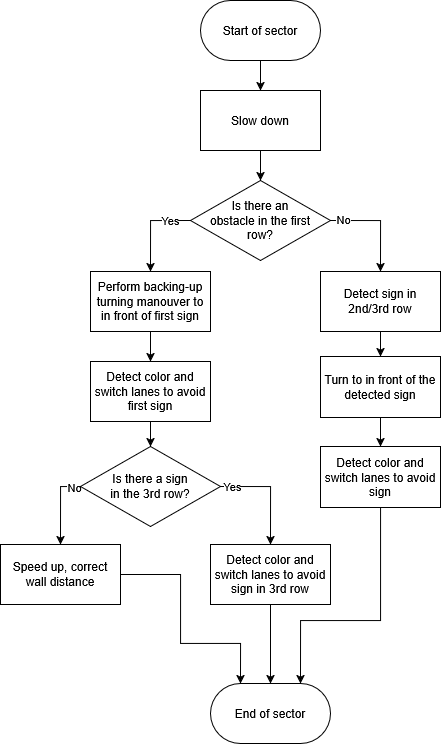

The diagram above was exported from draw.io. Its source (the exported page's mxGraphModel, read from the mxfile embedded in the PNG):
<mxGraphModel dx="1519" dy="393" grid="1" gridSize="10" guides="1" tooltips="1" connect="1" arrows="1" fold="1" page="1" pageScale="1" pageWidth="827" pageHeight="1169" math="0" shadow="0">
  <root>
    <mxCell id="0" />
    <mxCell id="1" parent="0" />
    <mxCell id="DjTHW2eIRiGL7ZfEhskL-1" edge="1" parent="1" source="cWccJqI6QJ0LtpEVdiQQ-1" style="edgeStyle=orthogonalEdgeStyle;rounded=0;orthogonalLoop=1;jettySize=auto;html=1;entryX=0.5;entryY=0;entryDx=0;entryDy=0;" target="DjTHW2eIRiGL7ZfEhskL-19">
      <mxGeometry relative="1" as="geometry" />
    </mxCell>
    <mxCell id="cWccJqI6QJ0LtpEVdiQQ-1" parent="1" style="rounded=1;whiteSpace=wrap;html=1;arcSize=50;" value="Start of sector" vertex="1">
      <mxGeometry height="60" width="120" x="150" y="10" as="geometry" />
    </mxCell>
    <mxCell id="DjTHW2eIRiGL7ZfEhskL-2" edge="1" parent="1" source="cWccJqI6QJ0LtpEVdiQQ-2" style="edgeStyle=orthogonalEdgeStyle;rounded=0;orthogonalLoop=1;jettySize=auto;html=1;entryX=0.5;entryY=0;entryDx=0;entryDy=0;exitX=1;exitY=0.5;exitDx=0;exitDy=0;" target="DjTHW2eIRiGL7ZfEhskL-21">
      <mxGeometry relative="1" as="geometry">
        <mxPoint x="330" y="290" as="targetPoint" />
      </mxGeometry>
    </mxCell>
    <mxCell id="DjTHW2eIRiGL7ZfEhskL-5" connectable="0" parent="DjTHW2eIRiGL7ZfEhskL-2" style="edgeLabel;html=1;align=center;verticalAlign=middle;resizable=0;points=[];" value="No" vertex="1">
      <mxGeometry relative="1" x="-0.7496" y="1" as="geometry">
        <mxPoint as="offset" />
      </mxGeometry>
    </mxCell>
    <mxCell id="DjTHW2eIRiGL7ZfEhskL-9" edge="1" parent="1" source="cWccJqI6QJ0LtpEVdiQQ-2" style="edgeStyle=orthogonalEdgeStyle;rounded=0;orthogonalLoop=1;jettySize=auto;html=1;entryX=0.5;entryY=0;entryDx=0;entryDy=0;exitX=0;exitY=0.5;exitDx=0;exitDy=0;" target="cWccJqI6QJ0LtpEVdiQQ-4">
      <mxGeometry relative="1" as="geometry" />
    </mxCell>
    <mxCell id="DjTHW2eIRiGL7ZfEhskL-10" connectable="0" parent="DjTHW2eIRiGL7ZfEhskL-9" style="edgeLabel;html=1;align=center;verticalAlign=middle;resizable=0;points=[];" value="Yes" vertex="1">
      <mxGeometry relative="1" x="-0.6471" y="3" as="geometry">
        <mxPoint x="-4" y="-3" as="offset" />
      </mxGeometry>
    </mxCell>
    <mxCell id="cWccJqI6QJ0LtpEVdiQQ-2" parent="1" style="rhombus;whiteSpace=wrap;html=1;" value="&lt;div&gt;Is there an&lt;/div&gt;&lt;div&gt;obstacle in the first&lt;/div&gt;&lt;div&gt;row?&lt;/div&gt;" vertex="1">
      <mxGeometry height="80" width="140" x="140" y="190" as="geometry" />
    </mxCell>
    <mxCell id="DjTHW2eIRiGL7ZfEhskL-6" edge="1" parent="1" source="cWccJqI6QJ0LtpEVdiQQ-3" style="edgeStyle=orthogonalEdgeStyle;rounded=0;orthogonalLoop=1;jettySize=auto;html=1;entryX=0.5;entryY=0;entryDx=0;entryDy=0;" target="cWccJqI6QJ0LtpEVdiQQ-6">
      <mxGeometry relative="1" as="geometry" />
    </mxCell>
    <mxCell id="cWccJqI6QJ0LtpEVdiQQ-3" parent="1" style="rounded=0;whiteSpace=wrap;html=1;" value="Turn to in front of the detected sign" vertex="1">
      <mxGeometry height="61" width="120" x="270" y="366" as="geometry" />
    </mxCell>
    <mxCell id="DjTHW2eIRiGL7ZfEhskL-11" edge="1" parent="1" source="cWccJqI6QJ0LtpEVdiQQ-4" style="edgeStyle=orthogonalEdgeStyle;rounded=0;orthogonalLoop=1;jettySize=auto;html=1;entryX=0.5;entryY=0;entryDx=0;entryDy=0;" target="cWccJqI6QJ0LtpEVdiQQ-5">
      <mxGeometry relative="1" as="geometry" />
    </mxCell>
    <mxCell id="cWccJqI6QJ0LtpEVdiQQ-4" parent="1" style="rounded=0;whiteSpace=wrap;html=1;" value="Perform backing-up turning manouver to in front of first sign" vertex="1">
      <mxGeometry height="60" width="120" x="40" y="281" as="geometry" />
    </mxCell>
    <mxCell id="DjTHW2eIRiGL7ZfEhskL-12" edge="1" parent="1" source="cWccJqI6QJ0LtpEVdiQQ-5" style="edgeStyle=orthogonalEdgeStyle;rounded=0;orthogonalLoop=1;jettySize=auto;html=1;entryX=0.5;entryY=0;entryDx=0;entryDy=0;" target="cWccJqI6QJ0LtpEVdiQQ-7">
      <mxGeometry relative="1" as="geometry" />
    </mxCell>
    <mxCell id="cWccJqI6QJ0LtpEVdiQQ-5" parent="1" style="rounded=0;whiteSpace=wrap;html=1;" value="Detect color and switch lanes to avoid first sign" vertex="1">
      <mxGeometry height="60" width="120" x="40" y="371" as="geometry" />
    </mxCell>
    <mxCell id="DjTHW2eIRiGL7ZfEhskL-8" edge="1" parent="1" source="cWccJqI6QJ0LtpEVdiQQ-6" style="edgeStyle=orthogonalEdgeStyle;rounded=0;orthogonalLoop=1;jettySize=auto;html=1;entryX=0.75;entryY=0;entryDx=0;entryDy=0;" target="DjTHW2eIRiGL7ZfEhskL-7">
      <mxGeometry relative="1" as="geometry">
        <Array as="points">
          <mxPoint x="330" y="630" />
          <mxPoint x="250" y="630" />
        </Array>
      </mxGeometry>
    </mxCell>
    <mxCell id="cWccJqI6QJ0LtpEVdiQQ-6" parent="1" style="rounded=0;whiteSpace=wrap;html=1;" value="Detect color and switch lanes to avoid sign" vertex="1">
      <mxGeometry height="61" width="120" x="270" y="456" as="geometry" />
    </mxCell>
    <mxCell id="DjTHW2eIRiGL7ZfEhskL-13" edge="1" parent="1" source="cWccJqI6QJ0LtpEVdiQQ-7" style="edgeStyle=orthogonalEdgeStyle;rounded=0;orthogonalLoop=1;jettySize=auto;html=1;entryX=0.5;entryY=0;entryDx=0;entryDy=0;exitX=0;exitY=0.5;exitDx=0;exitDy=0;" target="cWccJqI6QJ0LtpEVdiQQ-8">
      <mxGeometry relative="1" as="geometry" />
    </mxCell>
    <mxCell id="DjTHW2eIRiGL7ZfEhskL-14" connectable="0" parent="DjTHW2eIRiGL7ZfEhskL-13" style="edgeLabel;html=1;align=center;verticalAlign=middle;resizable=0;points=[];" value="No" vertex="1">
      <mxGeometry relative="1" x="-0.8326" y="1" as="geometry">
        <mxPoint as="offset" />
      </mxGeometry>
    </mxCell>
    <mxCell id="DjTHW2eIRiGL7ZfEhskL-15" edge="1" parent="1" source="cWccJqI6QJ0LtpEVdiQQ-7" style="edgeStyle=orthogonalEdgeStyle;rounded=0;orthogonalLoop=1;jettySize=auto;html=1;entryX=0.5;entryY=0;entryDx=0;entryDy=0;exitX=1;exitY=0.5;exitDx=0;exitDy=0;" target="cWccJqI6QJ0LtpEVdiQQ-9">
      <mxGeometry relative="1" as="geometry" />
    </mxCell>
    <mxCell id="DjTHW2eIRiGL7ZfEhskL-16" connectable="0" parent="DjTHW2eIRiGL7ZfEhskL-15" style="edgeLabel;html=1;align=center;verticalAlign=middle;resizable=0;points=[];" value="Yes" vertex="1">
      <mxGeometry relative="1" x="-0.7777" y="-5" as="geometry">
        <mxPoint y="-5" as="offset" />
      </mxGeometry>
    </mxCell>
    <mxCell id="cWccJqI6QJ0LtpEVdiQQ-7" parent="1" style="rhombus;whiteSpace=wrap;html=1;" value="&lt;div&gt;Is there a sign&lt;/div&gt;&lt;div&gt;in the 3rd row?&lt;/div&gt;" vertex="1">
      <mxGeometry height="80" width="140" x="30" y="456" as="geometry" />
    </mxCell>
    <mxCell id="DjTHW2eIRiGL7ZfEhskL-18" edge="1" parent="1" source="cWccJqI6QJ0LtpEVdiQQ-8" style="edgeStyle=orthogonalEdgeStyle;rounded=0;orthogonalLoop=1;jettySize=auto;html=1;entryX=0.25;entryY=0;entryDx=0;entryDy=0;" target="DjTHW2eIRiGL7ZfEhskL-7">
      <mxGeometry relative="1" as="geometry">
        <Array as="points">
          <mxPoint x="130" y="584" />
          <mxPoint x="130" y="653" />
          <mxPoint x="190" y="653" />
        </Array>
      </mxGeometry>
    </mxCell>
    <mxCell id="cWccJqI6QJ0LtpEVdiQQ-8" parent="1" style="rounded=0;whiteSpace=wrap;html=1;" value="Speed up, correct wall distance" vertex="1">
      <mxGeometry height="60" width="120" x="-50" y="554" as="geometry" />
    </mxCell>
    <mxCell id="DjTHW2eIRiGL7ZfEhskL-17" edge="1" parent="1" source="cWccJqI6QJ0LtpEVdiQQ-9" style="edgeStyle=orthogonalEdgeStyle;rounded=0;orthogonalLoop=1;jettySize=auto;html=1;entryX=0.5;entryY=0;entryDx=0;entryDy=0;" target="DjTHW2eIRiGL7ZfEhskL-7">
      <mxGeometry relative="1" as="geometry" />
    </mxCell>
    <mxCell id="cWccJqI6QJ0LtpEVdiQQ-9" parent="1" style="rounded=0;whiteSpace=wrap;html=1;" value="Detect color and switch lanes to avoid sign in 3rd row" vertex="1">
      <mxGeometry height="60" width="120" x="160" y="554" as="geometry" />
    </mxCell>
    <mxCell id="DjTHW2eIRiGL7ZfEhskL-7" parent="1" style="rounded=1;whiteSpace=wrap;html=1;arcSize=50;" value="End of sector" vertex="1">
      <mxGeometry height="60" width="120" x="160" y="693" as="geometry" />
    </mxCell>
    <mxCell id="DjTHW2eIRiGL7ZfEhskL-20" edge="1" parent="1" source="DjTHW2eIRiGL7ZfEhskL-19" style="edgeStyle=orthogonalEdgeStyle;rounded=0;orthogonalLoop=1;jettySize=auto;html=1;entryX=0.5;entryY=0;entryDx=0;entryDy=0;" target="cWccJqI6QJ0LtpEVdiQQ-2">
      <mxGeometry relative="1" as="geometry" />
    </mxCell>
    <mxCell id="DjTHW2eIRiGL7ZfEhskL-19" parent="1" style="rounded=0;whiteSpace=wrap;html=1;" value="Slow down" vertex="1">
      <mxGeometry height="60" width="120" x="150" y="100" as="geometry" />
    </mxCell>
    <mxCell id="DjTHW2eIRiGL7ZfEhskL-22" edge="1" parent="1" source="DjTHW2eIRiGL7ZfEhskL-21" style="edgeStyle=orthogonalEdgeStyle;rounded=0;orthogonalLoop=1;jettySize=auto;html=1;entryX=0.5;entryY=0;entryDx=0;entryDy=0;" target="cWccJqI6QJ0LtpEVdiQQ-3">
      <mxGeometry relative="1" as="geometry" />
    </mxCell>
    <mxCell id="DjTHW2eIRiGL7ZfEhskL-21" parent="1" style="rounded=0;whiteSpace=wrap;html=1;" value="&lt;div&gt;Detect sign in&lt;/div&gt;&lt;div&gt;2nd/3rd row&lt;/div&gt;" vertex="1">
      <mxGeometry height="60" width="120" x="270" y="281" as="geometry" />
    </mxCell>
  </root>
</mxGraphModel>